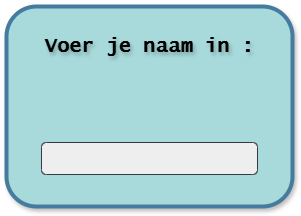

The diagram above was exported from draw.io. Its source (the exported page's mxGraphModel, read from the mxfile embedded in the PNG):
<mxGraphModel dx="985" dy="543" grid="1" gridSize="4" guides="1" tooltips="1" connect="1" arrows="1" fold="1" page="1" pageScale="1" pageWidth="827" pageHeight="1169" math="0" shadow="0">
  <root>
    <mxCell id="0" />
    <mxCell id="1" parent="0" />
    <mxCell id="DXjpIUbvQZoCXznZ0wLE-1" value="&lt;h1&gt;&lt;font face=&quot;Lucida Console&quot; style=&quot;font-size: 20px;&quot;&gt;Voer je naam in :&lt;/font&gt;&lt;/h1&gt;&lt;div&gt;&lt;br&gt;&lt;/div&gt;" style="rounded=1;whiteSpace=wrap;html=1;fillColor=#A8DADC;strokeColor=#457B9D;perimeterSpacing=0;shadow=1;glass=0;labelBackgroundColor=none;fontColor=default;strokeWidth=4;verticalAlign=top;textShadow=1;labelBorderColor=none;" vertex="1" parent="1">
      <mxGeometry x="270" y="220" width="286" height="200" as="geometry" />
    </mxCell>
    <mxCell id="DXjpIUbvQZoCXznZ0wLE-2" value="" style="rounded=1;whiteSpace=wrap;html=1;fillColor=#eeeeee;strokeColor=#36393d;" vertex="1" parent="1">
      <mxGeometry x="305" y="356" width="216" height="32" as="geometry" />
    </mxCell>
  </root>
</mxGraphModel>